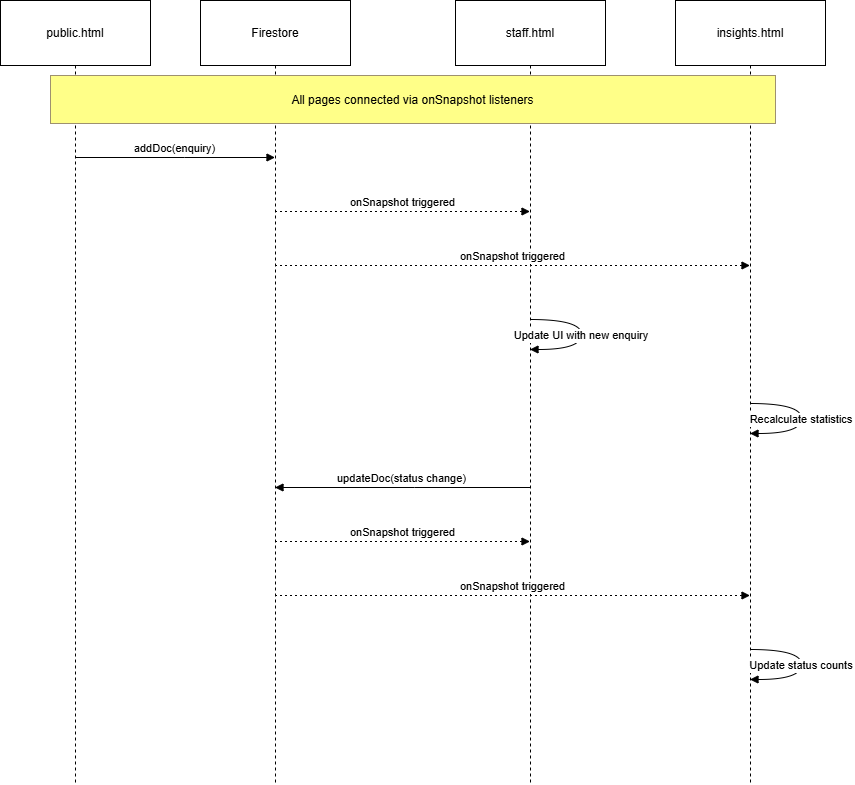

The diagram above was exported from draw.io. Its source (the exported page's mxGraphModel, read from the mxfile embedded in the PNG):
<mxGraphModel dx="1042" dy="562" grid="1" gridSize="10" guides="1" tooltips="1" connect="1" arrows="1" fold="1" page="1" pageScale="1" pageWidth="850" pageHeight="1100" math="0" shadow="0">
  <root>
    <mxCell id="0" />
    <mxCell id="1" parent="0" />
    <mxCell id="aWPgGYMM7oH0RA1zX3Wd-1" parent="1" style="shape=umlLifeline;perimeter=lifelinePerimeter;whiteSpace=wrap;container=1;dropTarget=0;collapsible=0;recursiveResize=0;outlineConnect=0;portConstraint=eastwest;newEdgeStyle={&quot;edgeStyle&quot;:&quot;elbowEdgeStyle&quot;,&quot;elbow&quot;:&quot;vertical&quot;,&quot;curved&quot;:0,&quot;rounded&quot;:0};size=65;" value="public.html" vertex="1">
      <mxGeometry height="784" width="150" x="20" y="20" as="geometry" />
    </mxCell>
    <mxCell id="aWPgGYMM7oH0RA1zX3Wd-2" parent="1" style="shape=umlLifeline;perimeter=lifelinePerimeter;whiteSpace=wrap;container=1;dropTarget=0;collapsible=0;recursiveResize=0;outlineConnect=0;portConstraint=eastwest;newEdgeStyle={&quot;edgeStyle&quot;:&quot;elbowEdgeStyle&quot;,&quot;elbow&quot;:&quot;vertical&quot;,&quot;curved&quot;:0,&quot;rounded&quot;:0};size=65;" value="Firestore" vertex="1">
      <mxGeometry height="784" width="150" x="220" y="20" as="geometry" />
    </mxCell>
    <mxCell id="aWPgGYMM7oH0RA1zX3Wd-3" parent="1" style="shape=umlLifeline;perimeter=lifelinePerimeter;whiteSpace=wrap;container=1;dropTarget=0;collapsible=0;recursiveResize=0;outlineConnect=0;portConstraint=eastwest;newEdgeStyle={&quot;edgeStyle&quot;:&quot;elbowEdgeStyle&quot;,&quot;elbow&quot;:&quot;vertical&quot;,&quot;curved&quot;:0,&quot;rounded&quot;:0};size=65;" value="staff.html" vertex="1">
      <mxGeometry height="784" width="150" x="475" y="20" as="geometry" />
    </mxCell>
    <mxCell id="aWPgGYMM7oH0RA1zX3Wd-4" parent="1" style="shape=umlLifeline;perimeter=lifelinePerimeter;whiteSpace=wrap;container=1;dropTarget=0;collapsible=0;recursiveResize=0;outlineConnect=0;portConstraint=eastwest;newEdgeStyle={&quot;edgeStyle&quot;:&quot;elbowEdgeStyle&quot;,&quot;elbow&quot;:&quot;vertical&quot;,&quot;curved&quot;:0,&quot;rounded&quot;:0};size=65;" value="insights.html" vertex="1">
      <mxGeometry height="784" width="150" x="695" y="20" as="geometry" />
    </mxCell>
    <mxCell id="aWPgGYMM7oH0RA1zX3Wd-5" edge="1" parent="1" source="aWPgGYMM7oH0RA1zX3Wd-1" style="verticalAlign=bottom;edgeStyle=elbowEdgeStyle;elbow=vertical;curved=0;rounded=0;endArrow=block;" target="aWPgGYMM7oH0RA1zX3Wd-2" value="addDoc(enquiry)">
      <mxGeometry relative="1" as="geometry">
        <Array as="points">
          <mxPoint x="204" y="177" />
        </Array>
      </mxGeometry>
    </mxCell>
    <mxCell id="aWPgGYMM7oH0RA1zX3Wd-6" edge="1" parent="1" source="aWPgGYMM7oH0RA1zX3Wd-2" style="verticalAlign=bottom;edgeStyle=elbowEdgeStyle;elbow=vertical;curved=0;rounded=0;dashed=1;dashPattern=2 3;endArrow=block;" target="aWPgGYMM7oH0RA1zX3Wd-3" value="onSnapshot triggered">
      <mxGeometry relative="1" as="geometry">
        <Array as="points">
          <mxPoint x="431" y="231" />
        </Array>
      </mxGeometry>
    </mxCell>
    <mxCell id="aWPgGYMM7oH0RA1zX3Wd-7" edge="1" parent="1" source="aWPgGYMM7oH0RA1zX3Wd-2" style="verticalAlign=bottom;edgeStyle=elbowEdgeStyle;elbow=vertical;curved=0;rounded=0;dashed=1;dashPattern=2 3;endArrow=block;" target="aWPgGYMM7oH0RA1zX3Wd-4" value="onSnapshot triggered">
      <mxGeometry relative="1" as="geometry">
        <Array as="points">
          <mxPoint x="541" y="285" />
        </Array>
      </mxGeometry>
    </mxCell>
    <mxCell id="aWPgGYMM7oH0RA1zX3Wd-8" edge="1" parent="1" source="aWPgGYMM7oH0RA1zX3Wd-3" style="curved=1;endArrow=block;rounded=0;" target="aWPgGYMM7oH0RA1zX3Wd-3" value="Update UI with new enquiry">
      <mxGeometry relative="1" as="geometry">
        <Array as="points">
          <mxPoint x="601" y="339" />
          <mxPoint x="601" y="369" />
        </Array>
      </mxGeometry>
    </mxCell>
    <mxCell id="aWPgGYMM7oH0RA1zX3Wd-9" edge="1" parent="1" source="aWPgGYMM7oH0RA1zX3Wd-4" style="curved=1;endArrow=block;rounded=0;" target="aWPgGYMM7oH0RA1zX3Wd-4" value="Recalculate statistics">
      <mxGeometry relative="1" as="geometry">
        <Array as="points">
          <mxPoint x="821" y="423" />
          <mxPoint x="821" y="453" />
        </Array>
      </mxGeometry>
    </mxCell>
    <mxCell id="aWPgGYMM7oH0RA1zX3Wd-10" edge="1" parent="1" source="aWPgGYMM7oH0RA1zX3Wd-3" style="verticalAlign=bottom;edgeStyle=elbowEdgeStyle;elbow=vertical;curved=0;rounded=0;endArrow=block;" target="aWPgGYMM7oH0RA1zX3Wd-2" value="updateDoc(status change)">
      <mxGeometry relative="1" as="geometry">
        <Array as="points">
          <mxPoint x="434" y="507" />
        </Array>
      </mxGeometry>
    </mxCell>
    <mxCell id="aWPgGYMM7oH0RA1zX3Wd-11" edge="1" parent="1" source="aWPgGYMM7oH0RA1zX3Wd-2" style="verticalAlign=bottom;edgeStyle=elbowEdgeStyle;elbow=vertical;curved=0;rounded=0;dashed=1;dashPattern=2 3;endArrow=block;" target="aWPgGYMM7oH0RA1zX3Wd-3" value="onSnapshot triggered">
      <mxGeometry relative="1" as="geometry">
        <Array as="points">
          <mxPoint x="431" y="561" />
        </Array>
      </mxGeometry>
    </mxCell>
    <mxCell id="aWPgGYMM7oH0RA1zX3Wd-12" edge="1" parent="1" source="aWPgGYMM7oH0RA1zX3Wd-2" style="verticalAlign=bottom;edgeStyle=elbowEdgeStyle;elbow=vertical;curved=0;rounded=0;dashed=1;dashPattern=2 3;endArrow=block;" target="aWPgGYMM7oH0RA1zX3Wd-4" value="onSnapshot triggered">
      <mxGeometry relative="1" as="geometry">
        <Array as="points">
          <mxPoint x="541" y="615" />
        </Array>
      </mxGeometry>
    </mxCell>
    <mxCell id="aWPgGYMM7oH0RA1zX3Wd-13" edge="1" parent="1" source="aWPgGYMM7oH0RA1zX3Wd-4" style="curved=1;endArrow=block;rounded=0;" target="aWPgGYMM7oH0RA1zX3Wd-4" value="Update status counts">
      <mxGeometry relative="1" as="geometry">
        <Array as="points">
          <mxPoint x="821" y="669" />
          <mxPoint x="821" y="699" />
        </Array>
      </mxGeometry>
    </mxCell>
    <mxCell id="aWPgGYMM7oH0RA1zX3Wd-14" parent="1" style="fillColor=#ffff88;strokeColor=#9E916F;" value="All pages connected via onSnapshot listeners" vertex="1">
      <mxGeometry height="48" width="725" x="70" y="95" as="geometry" />
    </mxCell>
  </root>
</mxGraphModel>